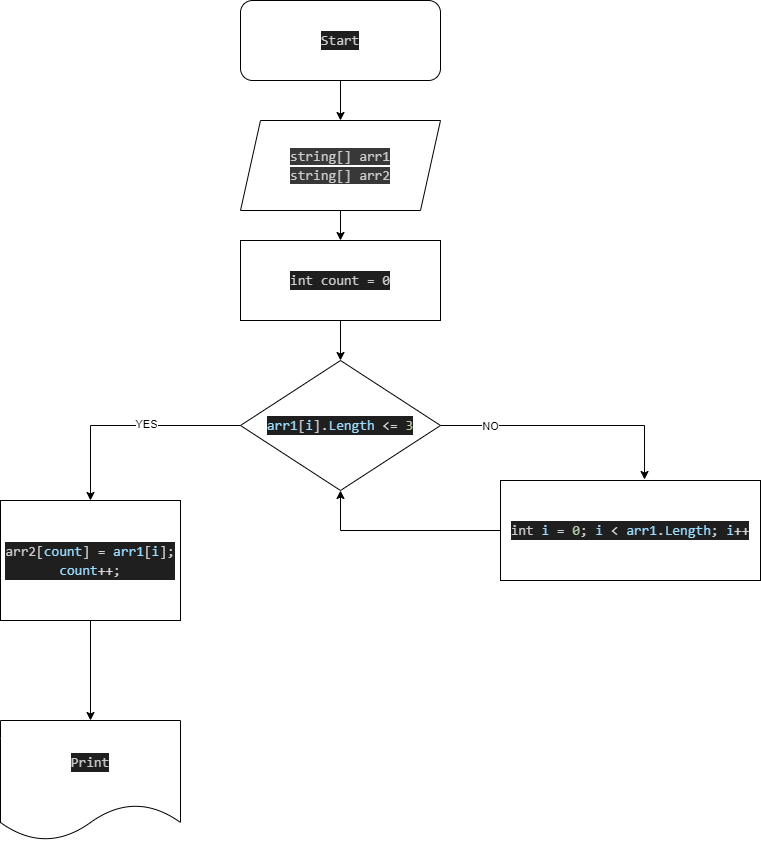

The diagram above was exported from draw.io. Its source (the exported page's mxGraphModel, read from the mxfile embedded in the PNG):
<mxGraphModel dx="1434" dy="796" grid="1" gridSize="10" guides="1" tooltips="1" connect="1" arrows="1" fold="1" page="1" pageScale="1" pageWidth="827" pageHeight="1169" math="0" shadow="0">
  <root>
    <mxCell id="0" />
    <mxCell id="1" parent="0" />
    <mxCell id="Ltp6sCr8IIfPQJmuLMAT-6" style="edgeStyle=orthogonalEdgeStyle;rounded=0;orthogonalLoop=1;jettySize=auto;html=1;entryX=0.5;entryY=0;entryDx=0;entryDy=0;" edge="1" parent="1" source="Ltp6sCr8IIfPQJmuLMAT-1" target="Ltp6sCr8IIfPQJmuLMAT-5">
      <mxGeometry relative="1" as="geometry" />
    </mxCell>
    <mxCell id="Ltp6sCr8IIfPQJmuLMAT-1" value="&lt;div style=&quot;color: rgb(204, 204, 204); background-color: rgb(31, 31, 31); font-family: Consolas, &amp;quot;Courier New&amp;quot;, monospace; font-size: 14px; line-height: 19px;&quot;&gt;Start&lt;/div&gt;" style="rounded=1;whiteSpace=wrap;html=1;" vertex="1" parent="1">
      <mxGeometry x="280" y="40" width="200" height="80" as="geometry" />
    </mxCell>
    <mxCell id="Ltp6sCr8IIfPQJmuLMAT-9" style="edgeStyle=orthogonalEdgeStyle;rounded=0;orthogonalLoop=1;jettySize=auto;html=1;entryX=0.5;entryY=0;entryDx=0;entryDy=0;" edge="1" parent="1" source="Ltp6sCr8IIfPQJmuLMAT-2" target="Ltp6sCr8IIfPQJmuLMAT-3">
      <mxGeometry relative="1" as="geometry" />
    </mxCell>
    <mxCell id="Ltp6sCr8IIfPQJmuLMAT-2" value="&lt;div style=&quot;color: rgb(204, 204, 204); background-color: rgb(31, 31, 31); font-family: Consolas, &amp;quot;Courier New&amp;quot;, monospace; font-size: 14px; line-height: 19px;&quot;&gt;&lt;div style=&quot;line-height: 19px;&quot;&gt;int count = 0&lt;/div&gt;&lt;/div&gt;" style="rounded=0;whiteSpace=wrap;html=1;" vertex="1" parent="1">
      <mxGeometry x="280" y="280" width="200" height="80" as="geometry" />
    </mxCell>
    <mxCell id="Ltp6sCr8IIfPQJmuLMAT-10" style="edgeStyle=orthogonalEdgeStyle;rounded=0;orthogonalLoop=1;jettySize=auto;html=1;entryX=0.5;entryY=0;entryDx=0;entryDy=0;" edge="1" parent="1" source="Ltp6sCr8IIfPQJmuLMAT-3" target="Ltp6sCr8IIfPQJmuLMAT-4">
      <mxGeometry relative="1" as="geometry" />
    </mxCell>
    <mxCell id="Ltp6sCr8IIfPQJmuLMAT-15" value="YES" style="edgeLabel;html=1;align=center;verticalAlign=middle;resizable=0;points=[];" vertex="1" connectable="0" parent="Ltp6sCr8IIfPQJmuLMAT-10">
      <mxGeometry x="-0.1556" y="-2" relative="1" as="geometry">
        <mxPoint as="offset" />
      </mxGeometry>
    </mxCell>
    <mxCell id="Ltp6sCr8IIfPQJmuLMAT-12" style="edgeStyle=orthogonalEdgeStyle;rounded=0;orthogonalLoop=1;jettySize=auto;html=1;entryX=0.554;entryY=-0.01;entryDx=0;entryDy=0;entryPerimeter=0;" edge="1" parent="1" source="Ltp6sCr8IIfPQJmuLMAT-3" target="Ltp6sCr8IIfPQJmuLMAT-11">
      <mxGeometry relative="1" as="geometry" />
    </mxCell>
    <mxCell id="Ltp6sCr8IIfPQJmuLMAT-14" value="NO" style="edgeLabel;html=1;align=center;verticalAlign=middle;resizable=0;points=[];" vertex="1" connectable="0" parent="Ltp6sCr8IIfPQJmuLMAT-12">
      <mxGeometry x="-0.6202" relative="1" as="geometry">
        <mxPoint as="offset" />
      </mxGeometry>
    </mxCell>
    <mxCell id="Ltp6sCr8IIfPQJmuLMAT-3" value="&lt;div style=&quot;color: rgb(204, 204, 204); background-color: rgb(31, 31, 31); font-family: Consolas, &amp;quot;Courier New&amp;quot;, monospace; font-size: 14px; line-height: 19px;&quot;&gt;&lt;span style=&quot;color: #9cdcfe;&quot;&gt;arr1&lt;/span&gt;[&lt;span style=&quot;color: #9cdcfe;&quot;&gt;i&lt;/span&gt;].&lt;span style=&quot;color: #9cdcfe;&quot;&gt;Length&lt;/span&gt; &lt;span style=&quot;color: #d4d4d4;&quot;&gt;&amp;lt;=&lt;/span&gt; &lt;span style=&quot;color: #b5cea8;&quot;&gt;3&lt;/span&gt;&lt;/div&gt;" style="rhombus;whiteSpace=wrap;html=1;" vertex="1" parent="1">
      <mxGeometry x="280" y="400" width="200" height="130" as="geometry" />
    </mxCell>
    <mxCell id="Ltp6sCr8IIfPQJmuLMAT-18" style="edgeStyle=orthogonalEdgeStyle;rounded=0;orthogonalLoop=1;jettySize=auto;html=1;entryX=0.5;entryY=0;entryDx=0;entryDy=0;" edge="1" parent="1" source="Ltp6sCr8IIfPQJmuLMAT-4" target="Ltp6sCr8IIfPQJmuLMAT-17">
      <mxGeometry relative="1" as="geometry" />
    </mxCell>
    <mxCell id="Ltp6sCr8IIfPQJmuLMAT-4" value="&lt;div style=&quot;color: rgb(204, 204, 204); background-color: rgb(31, 31, 31); font-family: Consolas, &amp;quot;Courier New&amp;quot;, monospace; font-size: 14px; line-height: 19px;&quot;&gt;&lt;div&gt;arr2[&lt;span style=&quot;color: #9cdcfe;&quot;&gt;count&lt;/span&gt;] &lt;span style=&quot;color: #d4d4d4;&quot;&gt;=&lt;/span&gt;&amp;nbsp;&lt;span style=&quot;color: rgb(156, 220, 254);&quot;&gt;arr1&lt;/span&gt;[&lt;span style=&quot;color: rgb(156, 220, 254);&quot;&gt;i&lt;/span&gt;];&lt;/div&gt;&lt;div&gt;&lt;span style=&quot;color: rgb(156, 220, 254);&quot;&gt;count&lt;/span&gt;&lt;span style=&quot;color: rgb(212, 212, 212);&quot;&gt;++&lt;/span&gt;;&lt;/div&gt;&lt;/div&gt;" style="rounded=0;whiteSpace=wrap;html=1;" vertex="1" parent="1">
      <mxGeometry x="40" y="540" width="180" height="120" as="geometry" />
    </mxCell>
    <mxCell id="Ltp6sCr8IIfPQJmuLMAT-7" style="edgeStyle=orthogonalEdgeStyle;rounded=0;orthogonalLoop=1;jettySize=auto;html=1;entryX=0.5;entryY=0;entryDx=0;entryDy=0;" edge="1" parent="1" source="Ltp6sCr8IIfPQJmuLMAT-5" target="Ltp6sCr8IIfPQJmuLMAT-2">
      <mxGeometry relative="1" as="geometry" />
    </mxCell>
    <mxCell id="Ltp6sCr8IIfPQJmuLMAT-5" value="&lt;div style=&quot;border-color: var(--border-color); color: rgb(204, 204, 204); font-family: Consolas, &amp;quot;Courier New&amp;quot;, monospace; font-size: 14px; line-height: 19px;&quot;&gt;&lt;span style=&quot;background-color: rgb(56, 56, 56);&quot;&gt;string[] arr1&lt;/span&gt;&lt;/div&gt;&lt;div style=&quot;border-color: var(--border-color); color: rgb(204, 204, 204); font-family: Consolas, &amp;quot;Courier New&amp;quot;, monospace; font-size: 14px; line-height: 19px;&quot;&gt;&lt;span style=&quot;background-color: rgb(56, 56, 56);&quot;&gt;string[] arr2&lt;/span&gt;&lt;/div&gt;" style="shape=parallelogram;perimeter=parallelogramPerimeter;whiteSpace=wrap;html=1;fixedSize=1;" vertex="1" parent="1">
      <mxGeometry x="280" y="160" width="200" height="90" as="geometry" />
    </mxCell>
    <mxCell id="Ltp6sCr8IIfPQJmuLMAT-13" style="edgeStyle=orthogonalEdgeStyle;rounded=0;orthogonalLoop=1;jettySize=auto;html=1;entryX=0.5;entryY=1;entryDx=0;entryDy=0;" edge="1" parent="1" source="Ltp6sCr8IIfPQJmuLMAT-11" target="Ltp6sCr8IIfPQJmuLMAT-3">
      <mxGeometry relative="1" as="geometry" />
    </mxCell>
    <mxCell id="Ltp6sCr8IIfPQJmuLMAT-11" value="&lt;div style=&quot;color: rgb(204, 204, 204); background-color: rgb(31, 31, 31); font-family: Consolas, &amp;quot;Courier New&amp;quot;, monospace; font-size: 14px; line-height: 19px;&quot;&gt;int &lt;span style=&quot;color: #9cdcfe;&quot;&gt;i&lt;/span&gt; &lt;span style=&quot;color: #d4d4d4;&quot;&gt;=&lt;/span&gt; &lt;span style=&quot;color: #b5cea8;&quot;&gt;0&lt;/span&gt;; &lt;span style=&quot;color: #9cdcfe;&quot;&gt;i&lt;/span&gt; &lt;span style=&quot;color: #d4d4d4;&quot;&gt;&amp;lt;&lt;/span&gt; &lt;span style=&quot;color: #9cdcfe;&quot;&gt;arr1&lt;/span&gt;.&lt;span style=&quot;color: #9cdcfe;&quot;&gt;Length&lt;/span&gt;; &lt;span style=&quot;color: #9cdcfe;&quot;&gt;i&lt;/span&gt;&lt;span style=&quot;color: #d4d4d4;&quot;&gt;++&lt;/span&gt;&lt;/div&gt;" style="rounded=0;whiteSpace=wrap;html=1;" vertex="1" parent="1">
      <mxGeometry x="540" y="520" width="260" height="100" as="geometry" />
    </mxCell>
    <mxCell id="Ltp6sCr8IIfPQJmuLMAT-17" value="&lt;div style=&quot;color: rgb(204, 204, 204); background-color: rgb(31, 31, 31); font-family: Consolas, &amp;quot;Courier New&amp;quot;, monospace; font-size: 14px; line-height: 19px;&quot;&gt;&lt;div&gt;Print&lt;/div&gt;&lt;/div&gt;" style="shape=document;whiteSpace=wrap;html=1;boundedLbl=1;rounded=0;whiteSpace=wrap;html=1;" vertex="1" parent="1">
      <mxGeometry x="40" y="760" width="180" height="120" as="geometry" />
    </mxCell>
  </root>
</mxGraphModel>